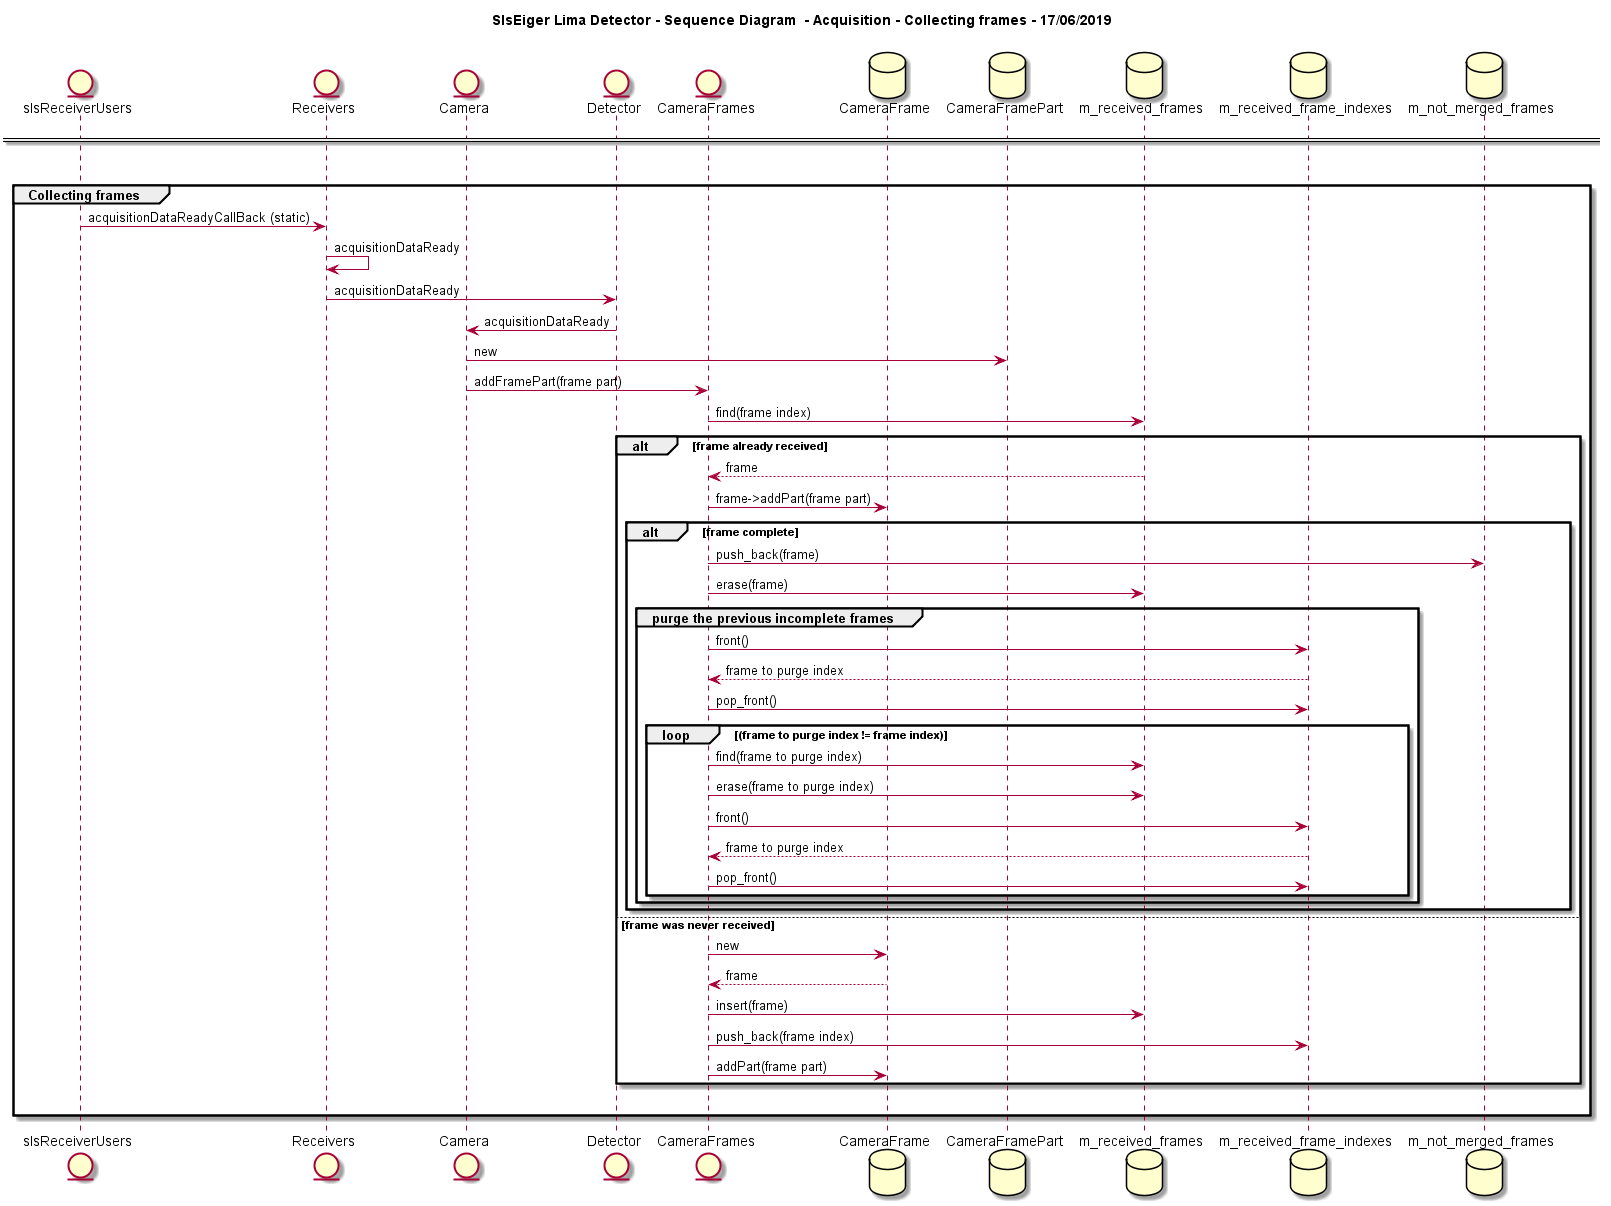

The diagram above was rendered by PlantUML. Its source (embedded in the PNG):
@startuml

title <b>SlsEiger Lima Detector - Sequence Diagram  - Acquisition - Collecting frames - 17/06/2019</b>\n

skinparam classFontSize 13

'boundary SlsEiger

entity slsReceiverUsers
entity Receivers
entity Camera
entity Detector
entity CameraFrames

database CameraFrame
database CameraFramePart

database m_received_frames
database m_received_frame_indexes
database m_not_merged_frames

== ==
|||

group Collecting frames

slsReceiverUsers -> Receivers : acquisitionDataReadyCallBack (static)
Receivers -> Receivers : acquisitionDataReady
Receivers -> Detector : acquisitionDataReady
Detector -> Camera : acquisitionDataReady
Camera -> CameraFramePart : new
Camera -> CameraFrames : addFramePart(frame part)

CameraFrames->m_received_frames : find(frame index)

alt frame already received
    m_received_frames --> CameraFrames : frame
  CameraFrames -> CameraFrame : frame->addPart(frame part)

  alt frame complete
    CameraFrames -> m_not_merged_frames : push_back(frame)
    CameraFrames -> m_received_frames : erase(frame)
    
    group purge the previous incomplete frames
      CameraFrames -> m_received_frame_indexes : front()
        m_received_frame_indexes --> CameraFrames : frame to purge index
      CameraFrames -> m_received_frame_indexes : pop_front()
    
      loop (frame to purge index != frame index)
          CameraFrames -> m_received_frames : find(frame to purge index)
          CameraFrames -> m_received_frames : erase(frame to purge index)

        CameraFrames -> m_received_frame_indexes : front()
          m_received_frame_indexes --> CameraFrames : frame to purge index
        CameraFrames -> m_received_frame_indexes : pop_front()
      end
    end
  end
else frame was never received
  CameraFrames -> CameraFrame : new
    CameraFrame --> CameraFrames : frame
  CameraFrames -> m_received_frames : insert(frame)
  CameraFrames -> m_received_frame_indexes : push_back(frame index)
  CameraFrames -> CameraFrame : addPart(frame part)
end

|||
 
end

@enduml